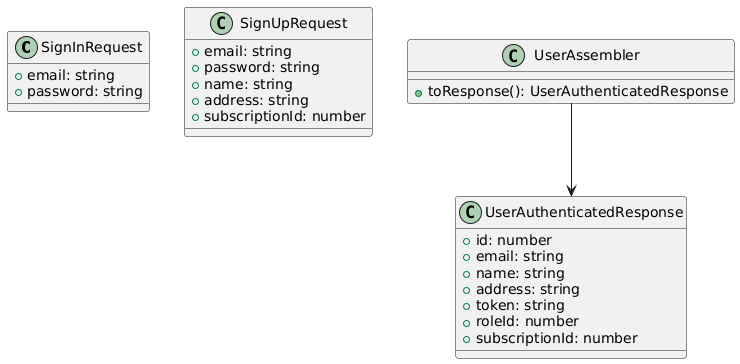

The diagram above was rendered by PlantUML. Its source (embedded in the PNG):
@startuml
class SignInRequest {
  +email: string
  +password: string
}

class SignUpRequest {
  +email: string
  +password: string
  +name: string
  +address: string
  +subscriptionId: number
}

class UserAuthenticatedResponse {
  +id: number
  +email: string
  +name: string
  +address: string
  +token: string
  +roleId: number
  +subscriptionId: number
}

class UserAssembler {
  +toResponse(): UserAuthenticatedResponse
}

UserAssembler -->  UserAuthenticatedResponse
@enduml